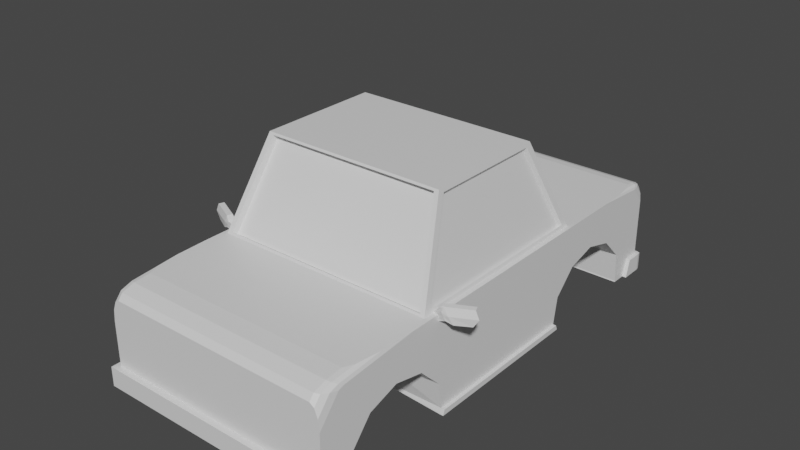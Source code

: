 # Source: carBase.blend  (saved by Blender 2.83.19; exported with 4.5.12 LTS)
import bpy
from mathutils import Matrix  # noqa: F401  (used for matrix-valued properties, if any)

bpy.ops.wm.read_factory_settings(use_empty=True)
scene = bpy.context.scene
scene.name = 'Scene'

# ---- collections
col_collection = bpy.data.collections.new('Collection'); scene.collection.children.link(col_collection)

# ---- materials (node trees are filled in below, after node groups)
mat_material = bpy.data.materials.new('Material')
mat_material.alpha_threshold = 0.0
mat_material.use_transparent_shadow = False
mat_material.line_color = (0.0, 0.0, 0.0, 1.0)

# ---- material node trees
mat_material.use_nodes = True; mat_material.node_tree.nodes.clear()
_N = mat_material.node_tree.nodes; _L = mat_material.node_tree.links
n0 = _N.new('ShaderNodeOutputMaterial'); n0.name = 'Material Output'; n0.location = (300, 300)
n1 = _N.new('ShaderNodeBsdfPrincipled'); n1.name = 'Principled BSDF'; n1.location = (10, 300)
n1.distribution = 'GGX'
n1.subsurface_method = 'BURLEY'
n1.inputs[2].default_value = 0.4
n1.inputs[3].default_value = 1.45
n1.inputs[27].default_value = (0.0, 0.0, 0.0, 1.0)
n1.inputs[28].default_value = 1.0
_L.new(n1.outputs[0], n0.inputs[0])
n0.is_active_output = True

# ---- world
world_world = bpy.data.worlds.new('World'); scene.world = world_world
world_world.use_nodes = True; world_world.node_tree.nodes.clear()
_N = world_world.node_tree.nodes; _L = world_world.node_tree.links
n0 = _N.new('ShaderNodeOutputWorld'); n0.name = 'World Output'; n0.location = (300, 300)
n1 = _N.new('ShaderNodeBackground'); n1.name = 'Background'; n1.location = (10, 300)
n1.inputs[0].default_value = (0.05088, 0.05088, 0.05088, 1.0)
_L.new(n1.outputs[0], n0.inputs[0])
n0.is_active_output = True
world_world.color = (0.05088, 0.05088, 0.05088)
world_world.use_sun_shadow = False
world_world.sun_shadow_jitter_overblur = 0.0

# ---- meshes
me_cube = bpy.data.meshes.new('Cube')
me_cube.from_pydata([(-0.329, -0.3053, 0.01505), (-0.329, 0.8491, 0.01505), (-0.329, 0.3831, 0.01505), (-0.329, 0.3955, 0.4043), (-0.329, 0.4888, 0.6893), (-0.329, 0.6164, 0.7936), (-0.329, 0.7439, 0.6893), (-0.329, 0.8373, 0.4043), (-0.329, -0.7866, 0.01505), (-0.329, -0.7813, 0.308), (-0.329, -0.6879, 0.6475), (-0.329, -0.5603, 0.7722), (-0.329, -0.4328, 0.6893), (-0.329, -0.3394, 0.4043), (-1.0, 1.0, 0.0), (-1.0, -0.9143, 0.0), (-1.0, -0.2734, 0.0), (-0.9156, -0.3934, 1.277), (-0.9122, 0.4563, 1.279), (-1.0, -0.4402, 1.25), (-1.0, 0.5034, 1.25), (-0.7601, -0.2327, 2.367), (-0.7572, 0.2962, 2.365), (-0.329, 0.8478, 0.0), (-1.0, 0.8491, 0.01505), (-1.0, 0.8478, 0.0), (-1.0, 0.8373, 0.4043), (-0.329, 0.3844, -8.382e-09), (-0.329, 0.4366, 0.0), (-1.0, 0.7439, 0.6893), (-1.0, 0.6164, 0.7936), (-1.0, 0.4888, 0.6893), (-1.0, 0.3955, 0.4043), (-1.0, 0.3831, 0.01505), (-1.0, 0.3844, 0.0), (-1.0, -0.3277, 0.01505), (-1.0, -0.3394, 0.4043), (-0.329, -0.3066, -9.313e-10), (-1.0, -0.329, 0.0), (-0.329, -0.7853, -3.166e-08), (-1.0, -0.6879, 0.6475), (-1.0, -0.5603, 0.7722), (-1.0, -0.4328, 0.6893), (-1.0, -0.7813, 0.308), (-1.0, -0.7866, 0.01505), (-1.0, -0.7853, 0.0), (-0.9539, -0.3622, 1.297), (-0.8041, -0.2074, 2.347), (-0.9076, -0.3706, 1.235), (-0.7521, -0.2099, 2.326), (-0.9539, 0.4254, 1.297), (-0.8041, 0.2706, 2.347), (-0.9073, 0.4357, 1.238), (-0.7523, 0.2756, 2.324), (0.0, 1.0, 0.0), (0.0, -0.9143, 0.0), (0.0, -0.2734, 0.0), (0.0, -0.4402, 1.25), (0.0, 0.5034, 1.25), (0.0, -0.3973, 1.25), (0.0, 0.4605, 1.25), (0.0, -0.2287, 2.394), (0.0, 0.2919, 2.394), (0.0, 0.4366, 0.0), (0.0, -0.3934, 1.277), (0.0, -0.2327, 2.367), (0.0, -0.3706, 1.235), (0.0, -0.2099, 2.326), (0.0, 0.4563, 1.279), (0.0, 0.2962, 2.365), (0.0, 0.4357, 1.238), (0.0, 0.2756, 2.324), (-0.9605, -0.3973, 1.25), (-0.9605, 0.4605, 1.25), (-0.7974, -0.2287, 2.394), (-0.7974, 0.2919, 2.394), (-0.9277, -0.3641, 1.247), (-0.9277, 0.4234, 1.247), (-0.7779, -0.2094, 2.297), (-0.7779, 0.2686, 2.297), (-1.0, 1.0, 0.2258), (0.0, 1.0, 0.2258), (-1.0, -0.9143, 0.2482), (0.0, -0.9143, 0.2482), (0.0, 1.02, 0.0), (-1.0, 1.02, 0.0), (-1.0, 1.02, 0.2258), (0.0, 1.02, 0.2258), (-1.035, 1.0, 0.2258), (-1.035, 1.0, 0.0), (-1.029, 1.016, 0.2243), (-1.029, 1.016, -0.001434), (-1.0, 0.9301, 0.2258), (-1.0, 0.9099, 0.0), (-1.035, 0.9301, 0.2258), (-1.035, 0.9099, 0.0), (-1.0, -0.9394, 0.0), (0.0, -0.9394, 0.0), (0.0, -0.9394, 0.2482), (-1.0, -0.9394, 0.2482), (-1.045, -0.9143, 0.0), (-1.045, -0.9143, 0.2482), (-1.045, -0.9394, 0.0), (-1.045, -0.9394, 0.2482), (-1.045, -0.8538, 0.0), (-1.045, -0.8759, 0.2482), (-1.0, -0.8538, 0.0), (-1.0, -0.8759, 0.2482), (0.0, 1.0, 1.178), (0.0, 0.9278, 1.25), (0.0, 0.9903, 1.214), (0.0, 0.9639, 1.24), (-0.9462, 0.9278, 1.25), (-1.0, 0.7199, 1.25), (-0.9731, 0.9, 1.25), (-0.9928, 0.8239, 1.25), (-1.0, 1.0, 0.9699), (-0.9462, 1.0, 1.178), (-0.9928, 1.0, 1.074), (-0.9731, 1.0, 1.15), (-1.0, 0.9361, 1.192), (-0.9462, 0.9639, 1.24), (-0.9928, 0.95, 1.216), (-0.9731, 0.9602, 1.234), (-1.0, 0.9421, 1.186), (-0.9462, 0.9903, 1.214), (-0.9928, 0.9662, 1.2), (-0.9731, 0.9839, 1.21), (0.0, -0.7707, 1.25), (0.0, -0.9143, 1.106), (0.0, -0.8425, 1.231), (0.0, -0.8951, 1.178), (-0.9243, -0.9143, 1.106), (-1.0, -0.9143, 0.814), (-0.9622, -0.9143, 1.067), (-0.9899, -0.9143, 0.9602), (-1.0, -0.4782, 1.25), (-0.9243, -0.7707, 1.25), (-0.9899, -0.6245, 1.25), (-0.9622, -0.7315, 1.25), (-1.0, -0.8272, 1.139), (-0.9243, -0.8951, 1.178), (-0.9899, -0.8611, 1.159), (-0.9622, -0.886, 1.173), (-1.0, -0.8033, 1.163), (-0.9243, -0.8425, 1.231), (-0.9899, -0.8229, 1.197), (-0.9622, -0.8373, 1.222), (0.0, -0.9143, 0.9601), (-1.0, -0.3216, 0.06731), (-1.0, 0.3773, 0.0644), (-1.028, 0.3844, 0.0), (-1.028, -0.2734, 0.0), (-1.028, 0.3831, 0.01505), (-1.028, 0.3773, 0.0644), (-1.028, -0.3277, 0.01505), (-1.028, -0.329, 0.0), (-1.028, -0.3216, 0.06731)], [], [(130, 145, 141, 131), (128, 137, 145, 130), (121, 111, 110, 125), (15, 82, 133, 140, 144, 136, 19, 20, 113, 120, 124, 116, 80, 14, 25, 24, 26, 29, 30, 31, 32, 150, 149, 36, 42, 41, 40, 43, 44, 45), (59, 72, 19, 57), (72, 73, 20, 19), (62, 75, 74, 61), (51, 50, 77, 79), (40, 10, 9, 43), (42, 12, 11, 41), (125, 110, 108, 117), (26, 7, 6, 29), (43, 9, 8, 44), (44, 8, 39, 45), (36, 13, 12, 42), (31, 4, 3, 32), (27, 2, 3, 4, 5, 6, 7, 1, 23, 28), (33, 2, 27, 34), (35, 0, 13, 36, 149), (39, 8, 9, 10, 11, 12, 13, 0, 37), (30, 5, 4, 31), (29, 6, 5, 30), (24, 1, 7, 26), (32, 3, 2, 33, 150), (23, 1, 24, 25), (41, 11, 10, 40), (37, 0, 35, 38), (64, 17, 72, 59), (17, 21, 74, 72), (21, 17, 48, 49), (65, 21, 49, 67), (69, 22, 75, 62), (22, 18, 73, 75), (70, 52, 53, 71), (18, 22, 53, 52), (68, 18, 52, 70), (22, 69, 71, 53), (48, 66, 67, 49), (17, 64, 66, 48), (21, 65, 61, 74), (18, 68, 60, 73), (73, 60, 58, 20), (34, 27, 28, 63, 56, 16), (16, 56, 55, 15, 45, 39, 37, 38), (14, 54, 63, 28, 23, 25), (46, 50, 73, 72), (51, 47, 74, 75), (50, 51, 75, 73), (47, 46, 72, 74), (77, 76, 78, 79), (50, 46, 76, 77), (46, 47, 78, 76), (47, 51, 79, 78), (14, 80, 92, 93), (83, 82, 99, 98), (85, 86, 87, 84), (54, 14, 85, 84), (80, 81, 87, 86), (89, 88, 90, 91), (80, 86, 90, 88), (85, 14, 89, 91), (86, 85, 91, 90), (93, 92, 94, 95), (80, 88, 94, 92), (88, 89, 95, 94), (89, 14, 93, 95), (97, 98, 99, 96), (15, 55, 97, 96), (99, 82, 101, 103), (101, 100, 102, 103), (96, 99, 103, 102), (15, 100, 104, 106), (15, 96, 102, 100), (107, 106, 104, 105), (101, 82, 107, 105), (100, 101, 105, 104), (82, 15, 106, 107), (109, 112, 114, 115, 113, 20, 58), (80, 116, 118, 119, 117, 108, 81), (112, 109, 111, 121), (120, 113, 115, 122), (122, 115, 114, 123), (123, 114, 112, 121), (124, 120, 122, 126), (126, 122, 123, 127), (127, 123, 121, 125), (116, 124, 126, 118), (118, 126, 127, 119), (119, 127, 125, 117), (57, 19, 136, 138, 139, 137, 128), (83, 148, 129, 132, 134, 135, 133, 82), (131, 141, 132, 129), (136, 144, 146, 138), (138, 146, 147, 139), (139, 147, 145, 137), (144, 140, 142, 146), (146, 142, 143, 147), (147, 143, 141, 145), (140, 133, 135, 142), (142, 135, 134, 143), (143, 134, 132, 141), (149, 150, 154, 157), (157, 154, 153, 151, 152, 156, 155), (35, 149, 157, 155), (16, 38, 156, 152), (38, 35, 155, 156), (34, 16, 152, 151), (150, 33, 153, 154), (33, 34, 151, 153)])
_uv = me_cube.uv_layers.new(name='UVMap')
_uv.uv.foreach_set('vector', [0.75, 0.7398, 0.8655, 0.7398, 0.8655, 0.75, 0.75, 0.75, 0.75, 0.7297, 0.8655, 0.7297, 0.8655, 0.7398, 0.75, 0.7398, 0.8683, 0.5045, 0.75, 0.5045, 0.75, 0.5, 0.8683, 0.5, 0.375, 0.0, 0.4246, 0.0, 0.5378, 0.0, 0.6028, 0.01257, 0.6076, 0.01593, 0.625, 0.06179, 0.625, 0.09083, 0.625, 0.1796, 0.625, 0.215, 0.6134, 0.242, 0.6122, 0.2428, 0.569, 0.25, 0.4202, 0.25, 0.375, 0.25, 0.375, 0.2338, 0.378, 0.2339, 0.4559, 0.2297, 0.5129, 0.218, 0.5337, 0.202, 0.5129, 0.1861, 0.4559, 0.1744, 0.4146, 0.1722, 0.4151, 0.08481, 0.4559, 0.08257, 0.5129, 0.0709, 0.5337, 0.05496, 0.5129, 0.03901, 0.4559, 0.02734, 0.378, 0.02307, 0.375, 0.02324, 0.75, 0.6592, 0.875, 0.6592, 0.875, 0.6592, 0.75, 0.6592, 0.875, 0.6592, 0.875, 0.5704, 0.875, 0.5704, 0.875, 0.6592, 0.75, 0.5704, 0.875, 0.5704, 0.875, 0.6592, 0.75, 0.6592, 0.875, 0.5704, 0.875, 0.5704, 0.875, 0.5704, 0.875, 0.5704, 0.3333, 0.6533, 0.3333, 1.0, 0.4167, 1.0, 0.4167, 0.6533, 0.1667, 0.6533, 0.1667, 1.0, 0.25, 1.0, 0.25, 0.6533, 0.6178, 0.2567, 0.6178, 0.375, 0.6106, 0.375, 0.6106, 0.2567, 0.08333, 0.6533, 0.08333, 1.0, 0.1667, 1.0, 0.1667, 0.6533, 0.4167, 0.6533, 0.4167, 1.0, 0.5, 1.0, 0.5, 0.6533, 0.5, 0.6533, 0.5, 1.0, 0.5032, 1.0, 0.5032, 0.6533, 0.08333, 0.6533, 0.08333, 1.0, 0.1667, 1.0, 0.1667, 0.6533, 0.3333, 0.6533, 0.3333, 1.0, 0.4167, 1.0, 0.4167, 0.6533, 0.2546, 0.01124, 0.25, 0.01, 0.13, 0.04215, 0.04215, 0.13, 0.01, 0.25, 0.04215, 0.37, 0.13, 0.4578, 0.25, 0.49, 0.2546, 0.4888, 0.2546, 0.08085, 0.5, 0.6533, 0.5, 1.0, 0.5032, 1.0, 0.5032, 0.6533, 7.451e-08, 0.6533, 7.451e-08, 1.0, 0.08333, 1.0, 0.08333, 0.6533, 0.03975, 0.6533, 0.2546, 0.01124, 0.25, 0.01, 0.13, 0.04215, 0.04215, 0.13, 0.01, 0.25, 0.04215, 0.37, 0.13, 0.4578, 0.25, 0.49, 0.2546, 0.4888, 0.25, 0.6533, 0.25, 1.0, 0.3333, 1.0, 0.3333, 0.6533, 0.1667, 0.6533, 0.1667, 1.0, 0.25, 1.0, 0.25, 0.6533, 7.451e-08, 0.6533, 7.451e-08, 1.0, 0.08333, 1.0, 0.08333, 0.6533, 0.4167, 0.6533, 0.4167, 1.0, 0.5, 1.0, 0.5, 0.6533, 0.4609, 0.6533, 0.9968, 1.0, 1.0, 1.0, 1.0, 0.6533, 0.9968, 0.6533, 0.25, 0.6533, 0.25, 1.0, 0.3333, 1.0, 0.3333, 0.6533, 0.9968, 1.0, 1.0, 1.0, 1.0, 0.6533, 0.9968, 0.6533, 0.75, 0.6592, 0.875, 0.6592, 0.875, 0.6592, 0.75, 0.6592, 0.875, 0.6592, 0.875, 0.6592, 0.875, 0.6592, 0.875, 0.6592, 0.875, 0.6592, 0.875, 0.6592, 0.875, 0.6592, 0.875, 0.6592, 0.75, 0.6592, 0.875, 0.6592, 0.875, 0.6592, 0.7513, 0.6592, 0.75, 0.5704, 0.875, 0.5704, 0.875, 0.5704, 0.75, 0.5704, 0.875, 0.5704, 0.875, 0.5704, 0.875, 0.5704, 0.875, 0.5704, 0.7507, 0.5704, 0.875, 0.5704, 0.875, 0.5704, 0.7508, 0.5704, 0.875, 0.5704, 0.875, 0.5704, 0.875, 0.5704, 0.875, 0.5704, 0.75, 0.5704, 0.875, 0.5704, 0.875, 0.5704, 0.7507, 0.5704, 0.875, 0.5704, 0.75, 0.5704, 0.7508, 0.5704, 0.875, 0.5704, 0.875, 0.6592, 0.7511, 0.6592, 0.7513, 0.6592, 0.875, 0.6592, 0.875, 0.6592, 0.75, 0.6592, 0.7511, 0.6592, 0.875, 0.6592, 0.875, 0.6592, 0.75, 0.6592, 0.75, 0.6592, 0.875, 0.6592, 0.875, 0.5704, 0.75, 0.5704, 0.75, 0.5704, 0.875, 0.5704, 0.875, 0.5704, 0.75, 0.5704, 0.75, 0.5704, 0.875, 0.5704, 0.125, 0.5797, 0.2089, 0.5797, 0.2089, 0.5704, 0.25, 0.5704, 0.25, 0.6592, 0.125, 0.6592, 0.125, 0.6592, 0.25, 0.6592, 0.25, 0.75, 0.125, 0.75, 0.125, 0.7268, 0.2089, 0.7268, 0.2089, 0.6633, 0.125, 0.6633, 0.125, 0.5, 0.25, 0.5, 0.25, 0.5704, 0.2089, 0.5704, 0.2089, 0.5162, 0.125, 0.5162, 0.875, 0.6592, 0.875, 0.5704, 0.875, 0.5704, 0.875, 0.6592, 0.875, 0.5704, 0.875, 0.6592, 0.875, 0.6592, 0.875, 0.5704, 0.875, 0.5704, 0.875, 0.5704, 0.875, 0.5704, 0.875, 0.5704, 0.875, 0.6592, 0.875, 0.6592, 0.875, 0.6592, 0.875, 0.6592, 0.875, 0.5704, 0.875, 0.6592, 0.875, 0.6592, 0.875, 0.5704, 0.875, 0.5704, 0.875, 0.6592, 0.875, 0.6592, 0.875, 0.5704, 0.875, 0.6592, 0.875, 0.6592, 0.875, 0.6592, 0.875, 0.6592, 0.875, 0.6592, 0.875, 0.5704, 0.875, 0.5704, 0.875, 0.6592, 0.375, 0.25, 0.4202, 0.25, 0.4202, 0.25, 0.375, 0.25, 0.4246, 0.875, 0.4246, 1.0, 0.4246, 1.0, 0.4246, 0.875, 0.375, 0.25, 0.4202, 0.25, 0.4202, 0.375, 0.375, 0.375, 0.25, 0.5, 0.125, 0.5, 0.125, 0.5, 0.25, 0.5, 0.4202, 0.25, 0.4202, 0.375, 0.4202, 0.375, 0.4202, 0.25, 0.375, 0.25, 0.4202, 0.25, 0.4202, 0.25, 0.375, 0.25, 0.4202, 0.25, 0.4202, 0.25, 0.4202, 0.25, 0.4202, 0.25, 0.125, 0.5, 0.125, 0.5, 0.125, 0.5, 0.125, 0.5, 0.4202, 0.25, 0.375, 0.25, 0.375, 0.25, 0.4202, 0.25, 0.375, 0.25, 0.4202, 0.25, 0.4202, 0.25, 0.375, 0.25, 0.4202, 0.25, 0.4202, 0.25, 0.4202, 0.25, 0.4202, 0.25, 0.4202, 0.25, 0.375, 0.25, 0.375, 0.25, 0.4202, 0.25, 0.125, 0.5, 0.125, 0.5, 0.125, 0.5, 0.125, 0.5, 0.375, 0.875, 0.4246, 0.875, 0.4246, 1.0, 0.375, 1.0, 0.125, 0.75, 0.25, 0.75, 0.25, 0.75, 0.125, 0.75, 0.4246, 1.0, 0.4246, 1.0, 0.4246, 1.0, 0.4246, 1.0, 0.4246, 0.0, 0.375, 0.0, 0.375, 0.0, 0.4246, 0.0, 0.375, 1.0, 0.4246, 1.0, 0.4246, 1.0, 0.375, 1.0, 0.125, 0.75, 0.125, 0.75, 0.125, 0.75, 0.125, 0.75, 0.125, 0.75, 0.125, 0.75, 0.125, 0.75, 0.125, 0.75, 0.4246, 0.0, 0.375, 0.0, 0.375, 0.0, 0.4246, 0.0, 0.4246, 1.0, 0.4246, 1.0, 0.4246, 1.0, 0.4246, 1.0, 0.375, 0.0, 0.4246, 0.0, 0.4246, 0.0, 0.375, 0.0, 0.4246, 0.0, 0.375, 0.0, 0.375, 0.0, 0.4246, 0.0, 0.75, 0.509, 0.8683, 0.509, 0.8716, 0.5125, 0.8741, 0.522, 0.875, 0.535, 0.875, 0.5704, 0.75, 0.5704, 0.4202, 0.25, 0.569, 0.25, 0.5898, 0.2503, 0.6052, 0.2534, 0.6106, 0.2567, 0.6106, 0.375, 0.4202, 0.375, 0.8683, 0.509, 0.75, 0.509, 0.75, 0.5045, 0.8683, 0.5045, 0.6134, 0.242, 0.625, 0.215, 0.625, 0.228, 0.6182, 0.2437, 0.6182, 0.2437, 0.625, 0.228, 0.625, 0.241, 0.6232, 0.2453, 0.8716, 0.5047, 0.8716, 0.5123, 0.8683, 0.509, 0.8683, 0.5045, 0.6122, 0.2428, 0.6134, 0.242, 0.6182, 0.2437, 0.615, 0.2458, 0.615, 0.2458, 0.6182, 0.2437, 0.6228, 0.2457, 0.6181, 0.2486, 0.8716, 0.5002, 0.8716, 0.5043, 0.8683, 0.5045, 0.8683, 0.5, 0.569, 0.25, 0.6122, 0.2428, 0.615, 0.2458, 0.5898, 0.2503, 0.5898, 0.2503, 0.615, 0.2458, 0.6174, 0.2534, 0.6052, 0.2534, 0.6052, 0.2534, 0.6174, 0.2534, 0.6178, 0.2567, 0.6106, 0.2567, 0.75, 0.6592, 0.875, 0.6592, 0.875, 0.6882, 0.8737, 0.7089, 0.8703, 0.7241, 0.8655, 0.7297, 0.75, 0.7297, 0.4246, 0.875, 0.5105, 0.875, 0.5963, 0.875, 0.5963, 0.9905, 0.5884, 0.9953, 0.567, 0.9987, 0.5378, 1.0, 0.4246, 1.0, 0.6106, 0.875, 0.6106, 0.9905, 0.5963, 0.9905, 0.5963, 0.875, 0.625, 0.06179, 0.6076, 0.01593, 0.6144, 0.01308, 0.625, 0.04107, 0.625, 0.04107, 0.6144, 0.01308, 0.6213, 0.0106, 0.625, 0.02035, 0.8703, 0.7245, 0.8703, 0.7395, 0.8655, 0.7398, 0.8655, 0.7297, 0.6076, 0.01593, 0.6028, 0.01257, 0.6067, 0.007681, 0.6144, 0.01308, 0.6144, 0.01308, 0.6067, 0.007681, 0.611, 0.003059, 0.6208, 0.009954, 0.8703, 0.7402, 0.8703, 0.7496, 0.8655, 0.75, 0.8655, 0.7398, 0.6028, 0.01257, 0.5378, 0.0, 0.567, 0.0, 0.6067, 0.007681, 0.6067, 0.007681, 0.567, 0.0, 0.5963, 0.0, 0.6101, 0.002685, 0.6101, 0.9953, 0.589, 0.9953, 0.5963, 0.9905, 0.6106, 0.9905, 0.4151, 0.08481, 0.4146, 0.1722, 0.4146, 0.1722, 0.4151, 0.08481, 0.4151, 0.08481, 0.4146, 0.1722, 0.378, 0.1702, 0.375, 0.1703, 0.375, 0.09083, 0.375, 0.08668, 0.378, 0.08684, 7.451e-08, 0.6533, 0.03975, 0.6533, 0.03975, 0.6533, 7.451e-08, 0.6533, 0.125, 0.6592, 0.125, 0.6633, 0.125, 0.6633, 0.125, 0.6592, 0.9968, 0.6533, 1.0, 0.6533, 1.0, 0.6533, 0.9968, 0.6533, 0.125, 0.5797, 0.125, 0.6592, 0.125, 0.6592, 0.125, 0.5797, 0.4609, 0.6533, 0.5, 0.6533, 0.5, 0.6533, 0.4609, 0.6533, 0.5, 0.6533, 0.5032, 0.6533, 0.5032, 0.6533, 0.5, 0.6533])
me_cube.materials.append(mat_material)
me_cube.use_remesh_preserve_volume = False
me_cube.use_remesh_preserve_attributes = False
me_cube.use_mirror_vertex_groups = False
me_cube.update()
me_cube_002 = bpy.data.meshes.new('Cube.002')
me_cube_002.from_pydata([(-0.075, -0.075, -0.075), (-0.075, -0.075, 0.075), (-0.075, 0.075, -0.075), (-0.075, 0.075, 0.075), (0.0493, -0.1283, -0.07946), (0.05118, -0.158, 0.0683), (0.03102, 0.0105, -0.05759), (0.0329, -0.01917, 0.09016), (0.07458, -0.02274, 0.1343), (0.07459, 0.03689, -0.1446), (0.08105, -0.08167, -0.1716), (0.08074, -0.1471, 0.1452), (0.2149, 0.1826, -0.02655), (0.1593, 0.1711, -0.2388), (0.1772, 0.07064, -0.2785), (0.24, 0.08589, -0.03727), (-0.075, -0.075, 0.0), (-0.075, 0.075, 0.0), (0.03196, -0.004338, 0.01628), (0.05024, -0.1431, -0.005578), (0.07459, 0.007078, -0.00517), (0.08385, -0.1368, -0.01672), (0.2099, 0.2059, -0.1599), (0.2374, 0.08886, -0.1923), (0.06649, -0.005019, 0.004039), (0.06649, 0.02881, -0.1542), (0.22, 0.2206, -0.1716), (0.1626, 0.1811, -0.2611), (0.2258, 0.1941, -0.02022), (0.06649, -0.03885, 0.1623), (0.0775, -0.007175, -0.008222), (0.2128, 0.1916, -0.163), (0.0775, 0.02264, -0.1477), (0.1622, 0.1569, -0.2419), (0.2179, 0.1683, -0.0296), (0.07749, -0.03699, 0.1312)], [], [(16, 1, 3, 17), (17, 3, 7, 18), (19, 4, 10, 21), (19, 5, 1, 16), (2, 6, 4, 0), (7, 3, 1, 5), (29, 11, 15, 28), (4, 6, 25, 10), (7, 5, 11, 29), (18, 7, 29, 24), (26, 28, 15, 23), (12, 22, 31, 34), (21, 10, 14, 23), (10, 25, 27, 14), (11, 21, 23, 15), (9, 20, 30, 32), (27, 26, 23, 14), (6, 18, 24, 25), (4, 19, 16, 0), (5, 19, 21, 11), (2, 17, 18, 6), (0, 16, 17, 2), (20, 9, 25, 24), (13, 22, 26, 27), (12, 8, 29, 28), (9, 13, 27, 25), (8, 20, 24, 29), (22, 12, 28, 26), (30, 35, 34, 31), (32, 30, 31, 33), (13, 9, 32, 33), (22, 13, 33, 31), (20, 8, 35, 30), (8, 12, 34, 35)])
_uv = me_cube_002.uv_layers.new(name='UVMap')
_uv.uv.foreach_set('vector', [0.5, 0.0, 0.625, 0.0, 0.625, 0.25, 0.5, 0.25, 0.5, 0.25, 0.625, 0.25, 0.625, 0.5, 0.5, 0.5, 0.5, 0.75, 0.375, 0.75, 0.375, 0.75, 0.5, 0.75, 0.5, 0.75, 0.625, 0.75, 0.625, 1.0, 0.5, 1.0, 0.125, 0.5, 0.375, 0.5, 0.375, 0.75, 0.125, 0.75, 0.625, 0.5, 0.875, 0.5, 0.875, 0.75, 0.625, 0.75, 0.625, 0.5, 0.625, 0.75, 0.625, 0.75, 0.625, 0.5, 0.375, 0.75, 0.375, 0.5, 0.375, 0.5, 0.375, 0.75, 0.625, 0.5, 0.625, 0.75, 0.625, 0.75, 0.625, 0.5, 0.5, 0.5, 0.625, 0.5, 0.625, 0.5, 0.5, 0.5, 0.5, 0.5, 0.625, 0.5, 0.625, 0.75, 0.5, 0.75, 0.625, 0.5, 0.5, 0.5, 0.5, 0.5, 0.625, 0.5, 0.5, 0.75, 0.375, 0.75, 0.375, 0.75, 0.5, 0.75, 0.375, 0.75, 0.375, 0.5, 0.375, 0.5, 0.375, 0.75, 0.625, 0.75, 0.5, 0.75, 0.5, 0.75, 0.625, 0.75, 0.375, 0.5, 0.5, 0.5, 0.5, 0.5, 0.375, 0.5, 0.375, 0.5, 0.5, 0.5, 0.5, 0.75, 0.375, 0.75, 0.375, 0.5, 0.5, 0.5, 0.5, 0.5, 0.375, 0.5, 0.375, 0.75, 0.5, 0.75, 0.5, 1.0, 0.375, 1.0, 0.625, 0.75, 0.5, 0.75, 0.5, 0.75, 0.625, 0.75, 0.375, 0.25, 0.5, 0.25, 0.5, 0.5, 0.375, 0.5, 0.375, 0.0, 0.5, 0.0, 0.5, 0.25, 0.375, 0.25, 0.5, 0.5, 0.375, 0.5, 0.375, 0.5, 0.5, 0.5, 0.375, 0.5, 0.5, 0.5, 0.5, 0.5, 0.375, 0.5, 0.625, 0.5, 0.625, 0.5, 0.625, 0.5, 0.625, 0.5, 0.375, 0.5, 0.375, 0.5, 0.375, 0.5, 0.375, 0.5, 0.625, 0.5, 0.5, 0.5, 0.5, 0.5, 0.625, 0.5, 0.5, 0.5, 0.625, 0.5, 0.625, 0.5, 0.5, 0.5, 0.5, 0.5, 0.625, 0.5, 0.625, 0.5, 0.5, 0.5, 0.375, 0.5, 0.5, 0.5, 0.5, 0.5, 0.375, 0.5, 0.375, 0.5, 0.375, 0.5, 0.375, 0.5, 0.375, 0.5, 0.5, 0.5, 0.375, 0.5, 0.375, 0.5, 0.5, 0.5, 0.5, 0.5, 0.625, 0.5, 0.625, 0.5, 0.5, 0.5, 0.625, 0.5, 0.625, 0.5, 0.625, 0.5, 0.625, 0.5])
me_cube_002.use_remesh_fix_poles = True
me_cube_002.use_remesh_preserve_attributes = False
me_cube_002.use_mirror_vertex_groups = False
me_cube_002.update()

# ---- objects
ob_body = bpy.data.objects.new('Body', me_cube)
ob_mirrors = bpy.data.objects.new('Mirrors', me_cube_002)

# ---- transforms, parenting, visibility, modifiers, constraints
ob_body.location = (0.0, 0.0, 0.0)
ob_body.scale = (1.484, 3.052, 1.0)
ob_body.lock_rotations_4d = False
ob_body.empty_display_type = 'ARROWS'
ob_body.lineart.crease_threshold = 0.0
_m = ob_body.modifiers.new('Mirror', 'MIRROR')
_m.use_clip = True
ob_mirrors.location = (1.484, -0.9986, 1.232)
ob_mirrors.rotation_euler = (0.0, -0.4639, 0.0)
ob_mirrors.scale = (1.667, 0.5989, 0.6977)
ob_mirrors.lineart.crease_threshold = 0.0
_m = ob_mirrors.modifiers.new('Mirror', 'MIRROR')
_m.mirror_object = ob_body

# ---- collection membership
col_collection.objects.link(ob_body)
col_collection.objects.link(ob_mirrors)

# ---- scene / render settings (as saved in the file)
scene.frame_start = 1; scene.frame_end = 250; scene.frame_set(1)
scene.render.engine = 'BLENDER_EEVEE_NEXT'
scene.cycles.use_denoising = False
scene.cycles.samples = 128
scene.cycles.sampling_pattern = 'TABULATED_SOBOL'
scene.cycles.use_adaptive_sampling = False
scene.cycles.use_light_tree = False
scene.view_settings.view_transform = 'Filmic'
bpy.context.view_layer.update()

# ---- added for rendering (the .blend has no active camera and no usable light): camera, sun
cam_auto = bpy.data.cameras.new('AutoCamera')
cam_auto.lens = 50.0
cam_auto.sensor_width = 36.0
cam_auto.clip_end = 1000.0
ob_auto_camera = bpy.data.objects.new('AutoCamera', cam_auto)
scene.collection.objects.link(ob_auto_camera)
ob_auto_camera.location = (7.20267, -8.51983, 7.05576)
ob_auto_camera.rotation_euler = (1.09748, -7.21219e-08, 0.694738)
scene.camera = ob_auto_camera
light_auto_sun = bpy.data.lights.new('AutoSun', 'SUN')
light_auto_sun.energy = 3.0
light_auto_sun.angle = 0.0523599
ob_auto_sun = bpy.data.objects.new('AutoSun', light_auto_sun)
scene.collection.objects.link(ob_auto_sun)
ob_auto_sun.rotation_euler = (0.872665, 0.174533, 0.523599)
bpy.context.view_layer.update()
